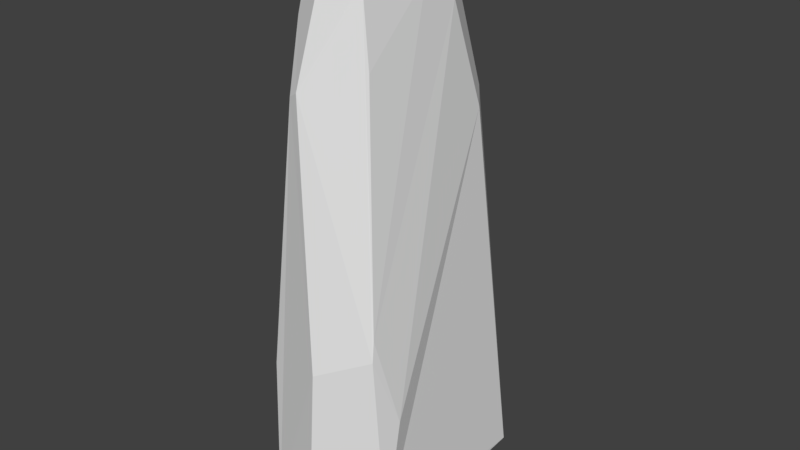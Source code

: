 # Source: monolith.blend  (saved by Blender 2.78.0; exported with 4.5.12 LTS)
import bpy
from mathutils import Matrix  # noqa: F401  (used for matrix-valued properties, if any)

bpy.ops.wm.read_factory_settings(use_empty=True)
scene = bpy.context.scene
scene.name = 'Scene'

# ---- collections
col_collection_1 = bpy.data.collections.new('Collection 1'); scene.collection.children.link(col_collection_1)

# ---- world
world_world = bpy.data.worlds.new('World'); scene.world = world_world
world_world.color = (0.05088, 0.05088, 0.05088)
world_world.use_sun_shadow = False
world_world.sun_shadow_jitter_overblur = 0.0
world_world.cycles.sampling_method = 'MANUAL'

# ---- meshes
me_cube_001 = bpy.data.meshes.new('Cube.001')
me_cube_001.from_pydata([(0.02553, 0.3084, 6.243), (0.08927, -0.6919, 6.219), (-0.04538, -0.8438, 6.215), (-0.03868, -0.8549, 6.185), (0.2583, -0.6643, 5.957), (0.263, -0.7304, 5.837), (-0.3809, -0.6697, 6.218), (-0.4611, -0.8228, 5.43), (-0.2534, -1.108, 4.771), (-0.3837, -1.062, 4.693), (0.6336, -1.077, 2.1), (0.03006, -1.329, 1.811), (-0.07736, -1.366, -0.2872), (0.7597, -1.039, -0.01419), (0.7524, -1.044, -0.2746), (0.07215, 1.586, -0.224), (0.674, 1.316, -0.23), (0.4203, 1.622, -0.2239), (0.3202, 1.55, 1.064), (0.3683, -0.7704, 5.007), (0.3537, 0.07281, 5.752), (0.6228, -1.044, 2.343), (0.7394, -0.7772, 1.254), (0.4445, 0.8735, 4.226), (-0.7818, -1.071, 1.496), (-0.7878, -1.125, -0.2841), (-0.6502, 1.377, -0.2274), (-0.6522, 1.319, 0.4878), (-0.6907, -0.7206, 3.938), (0.2237, 1.349, 3.042), (-0.3429, 1.095, 4.014), (0.2042, 0.5734, 5.967), (0.4428, 0.8638, 4.257), (0.3861, 0.48, 5.458), (0.3719, 0.4083, 5.697), (0.274, 1.095, 4.366), (0.1116, 0.8094, 5.751), (-0.3537, 0.3561, 6.242), (-0.4065, 0.1684, 6.238), (-0.61, 0.323, 4.641), (-0.6016, 0.7644, 3.901), (-0.3736, 0.8663, 5.195), (-0.304, 0.7461, 5.862)], [], [(40, 27, 26, 25, 24, 28, 39), (3, 5, 4, 1, 2), (34, 33, 32, 23, 35, 36, 31), (6, 7, 9, 8, 3, 2), (13, 10, 11, 12, 14), (19, 5, 3, 8, 11, 10, 21), (22, 21, 10, 13), (20, 4, 5, 19), (15, 18, 17), (32, 33, 23), (16, 14, 12, 25, 26, 15, 17), (12, 11, 8, 9, 24, 25), (7, 28, 24, 9), (27, 30, 29, 18, 15, 26), (23, 33, 34, 20, 19, 21, 22), (29, 35, 23, 16, 17, 18), (4, 20, 34, 31, 0, 1), (42, 37, 0, 31, 36), (22, 13, 14, 16, 23), (30, 41, 42, 36, 35, 29), (27, 40, 41, 30), (37, 42, 41, 40, 39, 38), (28, 7, 6, 38, 39), (0, 37, 38, 6, 2, 1)])
me_cube_001.use_remesh_preserve_volume = False
me_cube_001.use_remesh_preserve_attributes = False
me_cube_001.use_mirror_vertex_groups = False
me_cube_001.update()

# ---- objects
ob_cube = bpy.data.objects.new('Cube', me_cube_001)

# ---- transforms, parenting, visibility, modifiers, constraints
ob_cube.location = (0.0, 0.0, 0.0)
ob_cube.lineart.crease_threshold = 0.0

# ---- collection membership
col_collection_1.objects.link(ob_cube)

# ---- scene / render settings (as saved in the file)
scene.frame_start = 1; scene.frame_end = 250; scene.frame_set(1)
scene.render.engine = 'BLENDER_EEVEE_NEXT'
scene.render.resolution_percentage = 50
scene.render.dither_intensity = 0.0
scene.cycles.use_denoising = False
scene.cycles.samples = 128
scene.cycles.sampling_pattern = 'TABULATED_SOBOL'
scene.cycles.light_sampling_threshold = 0.0
scene.cycles.use_adaptive_sampling = False
scene.cycles.use_light_tree = False
scene.cycles.blur_glossy = 0.0
scene.cycles.sample_clamp_indirect = 0.0
scene.view_settings.view_transform = 'Standard'
bpy.context.view_layer.update()

# ---- added for rendering (the .blend has no active camera and no usable light): camera, sun
cam_auto = bpy.data.cameras.new('AutoCamera')
cam_auto.lens = 50.0
cam_auto.sensor_width = 36.0
cam_auto.clip_end = 1000.0
ob_auto_camera = bpy.data.objects.new('AutoCamera', cam_auto)
scene.collection.objects.link(ob_auto_camera)
ob_auto_camera.location = (6.7827, -8.02806, 8.41514)
ob_auto_camera.rotation_euler = (1.09748, -7.21219e-08, 0.694738)
scene.camera = ob_auto_camera
light_auto_sun = bpy.data.lights.new('AutoSun', 'SUN')
light_auto_sun.energy = 3.0
light_auto_sun.angle = 0.0523599
ob_auto_sun = bpy.data.objects.new('AutoSun', light_auto_sun)
scene.collection.objects.link(ob_auto_sun)
ob_auto_sun.rotation_euler = (0.872665, 0.174533, 0.523599)
bpy.context.view_layer.update()

